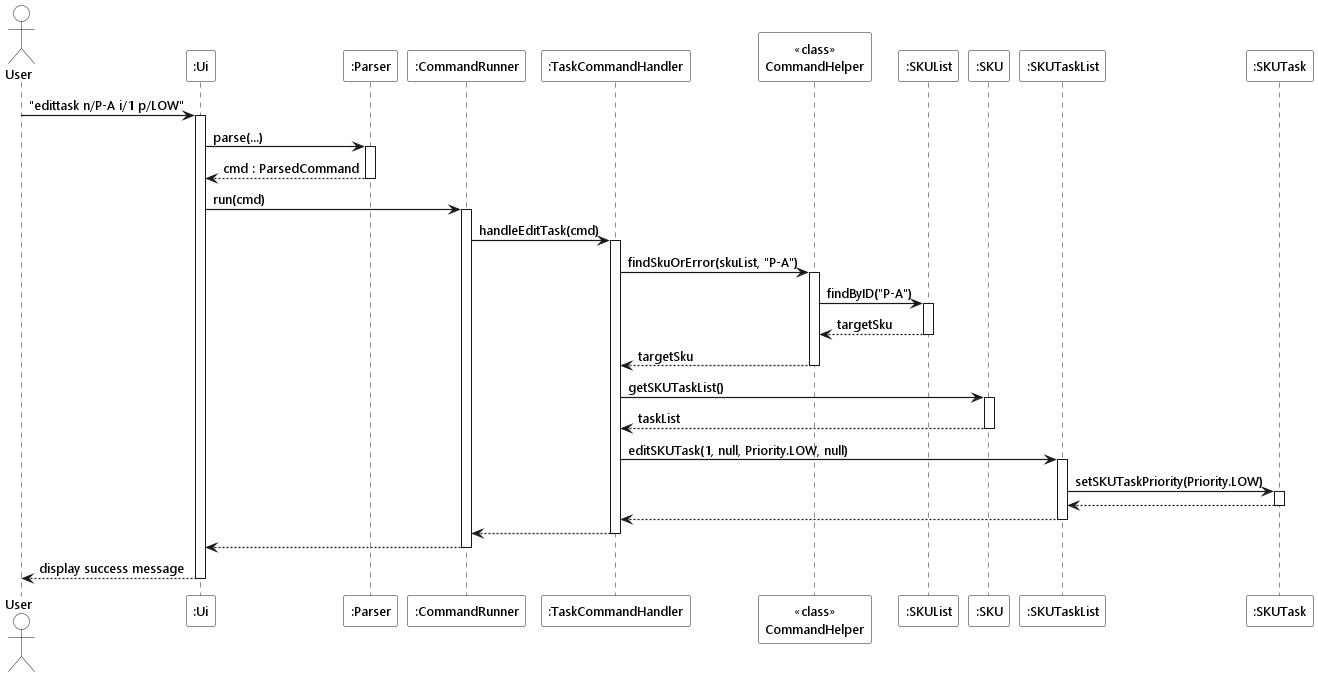

The diagram above was rendered by PlantUML. Its source (embedded in the PNG):
@startuml
!include ../style.puml

Actor User as user USER_COLOR
Participant ":Ui" as ui UI_COLOR
Participant ":Parser" as parser LOGIC_COLOR_T1
Participant ":CommandRunner" as runner LOGIC_COLOR
Participant ":TaskCommandHandler" as taskHandler LOGIC_COLOR_T2
Participant "<<class>>\nCommandHelper" as CommandHelper LOGIC_COLOR_T3
Participant ":SKUList" as skuList MODEL_COLOR
Participant ":SKU" as sku MODEL_COLOR_T1
Participant ":SKUTaskList" as taskList MODEL_COLOR_T2
Participant ":SKUTask" as task MODEL_COLOR_T3

user -> ui ++ : "edittask n/P-A i/1 p/LOW"
ui -> parser ++ : parse(...)
return cmd : ParsedCommand

ui -> runner ++ : run(cmd)
runner -> taskHandler ++ : handleEditTask(cmd)

taskHandler -> CommandHelper ++ : findSkuOrError(skuList, "P-A")
CommandHelper -> skuList ++ : findByID("P-A")
return targetSku
return targetSku

taskHandler -> sku ++ : getSKUTaskList()
return taskList

taskHandler -> taskList ++ : editSKUTask(1, null, Priority.LOW, null)
taskList -> task ++ : setSKUTaskPriority(Priority.LOW)
return
return

return
return
return display success message
@enduml